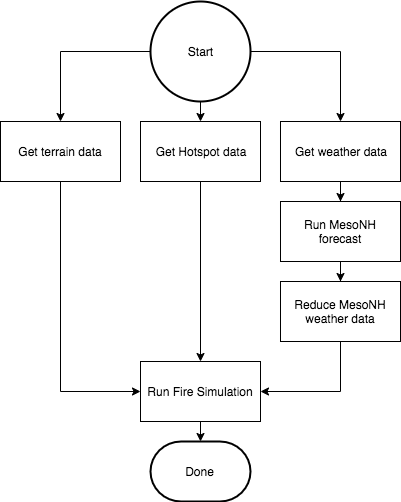

The diagram above was exported from draw.io. Its source (the exported page's mxGraphModel, read from the mxfile embedded in the PNG):
<mxGraphModel dx="1092" dy="966" grid="1" gridSize="10" guides="1" tooltips="1" connect="1" arrows="1" fold="1" page="1" pageScale="1" pageWidth="827" pageHeight="1169" math="0" shadow="0">
  <root>
    <mxCell id="7m6z8TsBXRxfzaDkdJGf-0" />
    <mxCell id="7m6z8TsBXRxfzaDkdJGf-1" parent="7m6z8TsBXRxfzaDkdJGf-0" />
    <mxCell id="_nwrkrmbLp-LaON-azgh-7" style="edgeStyle=orthogonalEdgeStyle;rounded=0;orthogonalLoop=1;jettySize=auto;html=1;exitX=0;exitY=0.5;exitDx=0;exitDy=0;exitPerimeter=0;entryX=0.5;entryY=0;entryDx=0;entryDy=0;" edge="1" parent="7m6z8TsBXRxfzaDkdJGf-1" source="7m6z8TsBXRxfzaDkdJGf-2" target="_nwrkrmbLp-LaON-azgh-1">
      <mxGeometry relative="1" as="geometry" />
    </mxCell>
    <mxCell id="_nwrkrmbLp-LaON-azgh-8" style="edgeStyle=orthogonalEdgeStyle;rounded=0;orthogonalLoop=1;jettySize=auto;html=1;exitX=1;exitY=0.5;exitDx=0;exitDy=0;exitPerimeter=0;entryX=0.5;entryY=0;entryDx=0;entryDy=0;" edge="1" parent="7m6z8TsBXRxfzaDkdJGf-1" source="7m6z8TsBXRxfzaDkdJGf-2" target="_nwrkrmbLp-LaON-azgh-3">
      <mxGeometry relative="1" as="geometry" />
    </mxCell>
    <mxCell id="_nwrkrmbLp-LaON-azgh-9" style="edgeStyle=orthogonalEdgeStyle;rounded=0;orthogonalLoop=1;jettySize=auto;html=1;exitX=0.5;exitY=1;exitDx=0;exitDy=0;exitPerimeter=0;entryX=0.5;entryY=0;entryDx=0;entryDy=0;" edge="1" parent="7m6z8TsBXRxfzaDkdJGf-1" source="7m6z8TsBXRxfzaDkdJGf-2" target="_nwrkrmbLp-LaON-azgh-2">
      <mxGeometry relative="1" as="geometry" />
    </mxCell>
    <mxCell id="7m6z8TsBXRxfzaDkdJGf-2" value="Start" style="strokeWidth=2;html=1;shape=mxgraph.flowchart.start_2;whiteSpace=wrap;" vertex="1" parent="7m6z8TsBXRxfzaDkdJGf-1">
      <mxGeometry x="350" y="80" width="100" height="100" as="geometry" />
    </mxCell>
    <mxCell id="_nwrkrmbLp-LaON-azgh-10" style="edgeStyle=orthogonalEdgeStyle;rounded=0;orthogonalLoop=1;jettySize=auto;html=1;exitX=0.5;exitY=1;exitDx=0;exitDy=0;entryX=0;entryY=0.5;entryDx=0;entryDy=0;" edge="1" parent="7m6z8TsBXRxfzaDkdJGf-1" source="_nwrkrmbLp-LaON-azgh-1" target="_nwrkrmbLp-LaON-azgh-6">
      <mxGeometry relative="1" as="geometry" />
    </mxCell>
    <mxCell id="_nwrkrmbLp-LaON-azgh-1" value="Get terrain data" style="rounded=0;whiteSpace=wrap;html=1;" vertex="1" parent="7m6z8TsBXRxfzaDkdJGf-1">
      <mxGeometry x="200" y="200" width="120" height="60" as="geometry" />
    </mxCell>
    <mxCell id="_nwrkrmbLp-LaON-azgh-11" style="edgeStyle=orthogonalEdgeStyle;rounded=0;orthogonalLoop=1;jettySize=auto;html=1;exitX=0.5;exitY=1;exitDx=0;exitDy=0;entryX=0.5;entryY=0;entryDx=0;entryDy=0;" edge="1" parent="7m6z8TsBXRxfzaDkdJGf-1" source="_nwrkrmbLp-LaON-azgh-2" target="_nwrkrmbLp-LaON-azgh-6">
      <mxGeometry relative="1" as="geometry" />
    </mxCell>
    <mxCell id="_nwrkrmbLp-LaON-azgh-2" value="Get Hotspot data" style="rounded=0;whiteSpace=wrap;html=1;" vertex="1" parent="7m6z8TsBXRxfzaDkdJGf-1">
      <mxGeometry x="340" y="200" width="120" height="60" as="geometry" />
    </mxCell>
    <mxCell id="_nwrkrmbLp-LaON-azgh-14" value="" style="edgeStyle=orthogonalEdgeStyle;rounded=0;orthogonalLoop=1;jettySize=auto;html=1;" edge="1" parent="7m6z8TsBXRxfzaDkdJGf-1" source="_nwrkrmbLp-LaON-azgh-3" target="_nwrkrmbLp-LaON-azgh-4">
      <mxGeometry relative="1" as="geometry" />
    </mxCell>
    <mxCell id="_nwrkrmbLp-LaON-azgh-3" value="Get weather data" style="rounded=0;whiteSpace=wrap;html=1;" vertex="1" parent="7m6z8TsBXRxfzaDkdJGf-1">
      <mxGeometry x="480" y="200" width="120" height="60" as="geometry" />
    </mxCell>
    <mxCell id="_nwrkrmbLp-LaON-azgh-13" value="" style="edgeStyle=orthogonalEdgeStyle;rounded=0;orthogonalLoop=1;jettySize=auto;html=1;" edge="1" parent="7m6z8TsBXRxfzaDkdJGf-1" source="_nwrkrmbLp-LaON-azgh-4" target="_nwrkrmbLp-LaON-azgh-5">
      <mxGeometry relative="1" as="geometry" />
    </mxCell>
    <mxCell id="_nwrkrmbLp-LaON-azgh-4" value="Run MesoNH forecast" style="rounded=0;whiteSpace=wrap;html=1;" vertex="1" parent="7m6z8TsBXRxfzaDkdJGf-1">
      <mxGeometry x="480" y="280" width="120" height="60" as="geometry" />
    </mxCell>
    <mxCell id="_nwrkrmbLp-LaON-azgh-12" style="edgeStyle=orthogonalEdgeStyle;rounded=0;orthogonalLoop=1;jettySize=auto;html=1;exitX=0.5;exitY=1;exitDx=0;exitDy=0;entryX=1;entryY=0.5;entryDx=0;entryDy=0;" edge="1" parent="7m6z8TsBXRxfzaDkdJGf-1" source="_nwrkrmbLp-LaON-azgh-5" target="_nwrkrmbLp-LaON-azgh-6">
      <mxGeometry relative="1" as="geometry" />
    </mxCell>
    <mxCell id="_nwrkrmbLp-LaON-azgh-5" value="Reduce MesoNH weather data" style="rounded=0;whiteSpace=wrap;html=1;" vertex="1" parent="7m6z8TsBXRxfzaDkdJGf-1">
      <mxGeometry x="480" y="360" width="120" height="60" as="geometry" />
    </mxCell>
    <mxCell id="_nwrkrmbLp-LaON-azgh-18" style="edgeStyle=orthogonalEdgeStyle;rounded=0;orthogonalLoop=1;jettySize=auto;html=1;exitX=0.5;exitY=1;exitDx=0;exitDy=0;entryX=0.5;entryY=0;entryDx=0;entryDy=0;entryPerimeter=0;" edge="1" parent="7m6z8TsBXRxfzaDkdJGf-1" source="_nwrkrmbLp-LaON-azgh-6" target="_nwrkrmbLp-LaON-azgh-17">
      <mxGeometry relative="1" as="geometry" />
    </mxCell>
    <mxCell id="_nwrkrmbLp-LaON-azgh-6" value="Run Fire Simulation" style="rounded=0;whiteSpace=wrap;html=1;" vertex="1" parent="7m6z8TsBXRxfzaDkdJGf-1">
      <mxGeometry x="340" y="440" width="120" height="60" as="geometry" />
    </mxCell>
    <mxCell id="_nwrkrmbLp-LaON-azgh-17" value="Done" style="strokeWidth=2;html=1;shape=mxgraph.flowchart.terminator;whiteSpace=wrap;" vertex="1" parent="7m6z8TsBXRxfzaDkdJGf-1">
      <mxGeometry x="350" y="520" width="100" height="60" as="geometry" />
    </mxCell>
  </root>
</mxGraphModel>